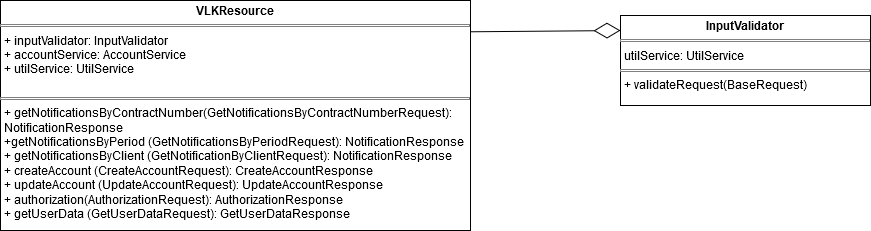

The diagram above was exported from draw.io. Its source (the exported page's mxGraphModel, read from the mxfile embedded in the PNG):
<mxGraphModel dx="1434" dy="782" grid="1" gridSize="10" guides="1" tooltips="1" connect="1" arrows="1" fold="1" page="1" pageScale="1" pageWidth="827" pageHeight="1169" math="0" shadow="0">
  <root>
    <mxCell id="0" />
    <mxCell id="1" parent="0" />
    <mxCell id="N-APl3_K90HB1QMOa3ZB-5" value="" style="endArrow=diamondThin;endFill=0;endSize=24;html=1;rounded=0;exitX=1;exitY=0.136;exitDx=0;exitDy=0;exitPerimeter=0;entryX=0;entryY=0.167;entryDx=0;entryDy=0;entryPerimeter=0;" parent="1" edge="1" target="DPw6oQ7Rx1Bwb_M5dVt1-1" source="N-APl3_K90HB1QMOa3ZB-15">
      <mxGeometry width="160" relative="1" as="geometry">
        <mxPoint x="590" y="60" as="sourcePoint" />
        <mxPoint x="730" y="60" as="targetPoint" />
      </mxGeometry>
    </mxCell>
    <mxCell id="N-APl3_K90HB1QMOa3ZB-15" value="&lt;p style=&quot;margin:0px;margin-top:4px;text-align:center;&quot;&gt;&lt;b&gt;VLKResource&lt;/b&gt;&lt;br&gt;&lt;/p&gt;&lt;hr size=&quot;1&quot; style=&quot;border-style:solid;&quot;&gt;&lt;p style=&quot;margin:0px;margin-left:4px;&quot;&gt;+ inputValidator: InputValidator&lt;br&gt;&lt;/p&gt;&lt;p style=&quot;margin:0px;margin-left:4px;&quot;&gt;+ accountService: AccountService&lt;/p&gt;&lt;p style=&quot;margin:0px;margin-left:4px;&quot;&gt;+ utilService: UtilService&lt;/p&gt;&lt;p style=&quot;margin:0px;margin-left:4px;&quot;&gt;&lt;br&gt;&lt;/p&gt;&lt;hr size=&quot;1&quot; style=&quot;border-style:solid;&quot;&gt;&lt;p style=&quot;margin:0px;margin-left:4px;&quot;&gt;+ getNotificationsByContractNumber(GetNotificationsByContractNumberRequest): NotificationResponse&lt;/p&gt;&lt;p style=&quot;margin:0px;margin-left:4px;&quot;&gt;+getNotificationsByPeriod (GetNotificationsByPeriodRequest): NotificationResponse&lt;/p&gt;&lt;p style=&quot;margin:0px;margin-left:4px;&quot;&gt;+ getNotificationsByClient (GetNotificationByClientRequest): NotificationResponse&lt;/p&gt;&lt;p style=&quot;margin:0px;margin-left:4px;&quot;&gt;+ createAccount (CreateAccountRequest): CreateAccountResponse&lt;/p&gt;&lt;p style=&quot;margin:0px;margin-left:4px;&quot;&gt;+ updateAccount (UpdateAccountRequest): UpdateAccountResponse&lt;br&gt;&lt;/p&gt;&lt;p style=&quot;margin:0px;margin-left:4px;&quot;&gt;+ authorization(AuthorizationRequest): AuthorizationResponse&lt;/p&gt;&lt;p style=&quot;margin:0px;margin-left:4px;&quot;&gt;+ getUserData (GetUserDataRequest): GetUserDataResponse&lt;br&gt;&lt;/p&gt;" style="verticalAlign=top;align=left;overflow=fill;html=1;whiteSpace=wrap;" parent="1" vertex="1">
      <mxGeometry x="20" y="120" width="470" height="230" as="geometry" />
    </mxCell>
    <mxCell id="DPw6oQ7Rx1Bwb_M5dVt1-1" value="&lt;p style=&quot;margin:0px;margin-top:4px;text-align:center;&quot;&gt;&lt;b&gt;InputValidator&lt;/b&gt;&lt;br&gt;&lt;/p&gt;&lt;hr size=&quot;1&quot; style=&quot;border-style:solid;&quot;&gt;&lt;p style=&quot;margin:0px;margin-left:4px;&quot;&gt;utilService: UtilService&lt;br&gt;&lt;/p&gt;&lt;hr size=&quot;1&quot; style=&quot;border-style:solid;&quot;&gt;&lt;p style=&quot;margin:0px;margin-left:4px;&quot;&gt;+ validateRequest(BaseRequest)&lt;br&gt;&lt;/p&gt;" style="verticalAlign=top;align=left;overflow=fill;html=1;whiteSpace=wrap;" vertex="1" parent="1">
      <mxGeometry x="640" y="135" width="250" height="90" as="geometry" />
    </mxCell>
  </root>
</mxGraphModel>